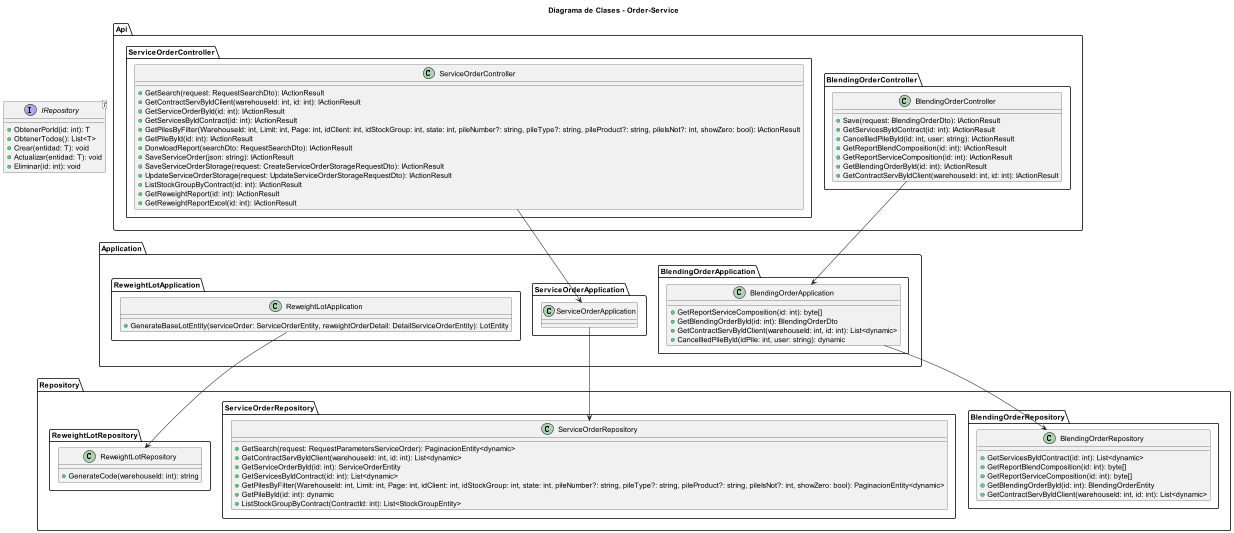

The diagram above was rendered by PlantUML. Its source (embedded in the PNG):
@startuml "Diagrama de Clases - Arquitectura .NET Core con AD Auth"
title "Diagrama de Clases - Order-Service"
skinparam dpi 50
skinparam pageSize A3
 
package Api {
     package BlendingOrderController {
        class BlendingOrderController {
            + Save(request: BlendingOrderDto): IActionResult
            + GetServicesByIdContract(id: int): IActionResult
            + CancellledPileById(id: int, user: string): IActionResult
            + GetReportBlendComposition(id: int): IActionResult
            + GetReportServiceComposition(id: int): IActionResult
            + GetBlendingOrderById(id: int): IActionResult
            + GetContractServByIdClient(warehouseId: int, id: int): IActionResult
        }
    }  
 package ServiceOrderController {
        class ServiceOrderController {
            + GetSearch(request: RequestSearchDto): IActionResult
            + GetContractServByIdClient(warehouseId: int, id: int): IActionResult
            + GetServiceOrderById(id: int): IActionResult
            + GetServicesByIdContract(id: int): IActionResult
            + GetPilesByFilter(WarehouseId: int, Limit: int, Page: int, idClient: int, idStockGroup: int, state: int, pileNumber?: string, pileType?: string, pileProduct?: string, pileIsNot?: int, showZero: bool): IActionResult
            + GetPileById(id: int): IActionResult
            + DonwloadReport(searchDto: RequestSearchDto): IActionResult
            + SaveServiceOrder(json: string): IActionResult
            + SaveServiceOrderStorage(request: CreateServiceOrderStorageRequestDto): IActionResult
            + UpdateServiceOrderStorage(request: UpdateServiceOrderStorageRequestDto): IActionResult
            + ListStockGroupByContract(id: int): IActionResult
            + GetReweightReport(id: int): IActionResult
            + GetReweightReportExcel(id: int): IActionResult
        }
    }   

    
}
 
package Application {
    package BlendingOrderApplication {
        class BlendingOrderApplication {
            + GetReportServiceComposition(id: int): byte[]
            + GetBlendingOrderById(id: int): BlendingOrderDto
            + GetContractServByIdClient(warehouseId: int, id: int): List<dynamic>
            + CancellledPileById(idPile: int, user: string): dynamic
        }
    }   
package ReweightLotApplication {
        class ReweightLotApplication {
            + GenerateBaseLotEntity(serviceOrder: ServiceOrderEntity, reweightOrderDetail: DetailServiceOrderEntity): LotEntity
        }
    }
    
}
 
package Repository {
    package BlendingOrderRepository {
        class BlendingOrderRepository {
            + GetServicesByIdContract(id: int): List<dynamic>
            + GetReportBlendComposition(id: int): byte[]
            + GetReportServiceComposition(id: int): byte[]
            + GetBlendingOrderById(id: int): BlendingOrderEntity
            + GetContractServByIdClient(warehouseId: int, id: int): List<dynamic>
        }
    }

   package ServiceOrderRepository {
        class ServiceOrderRepository {
            + GetSearch(request: RequestParametersServiceOrder): PaginacionEntity<dynamic>
            + GetContractServByIdClient(warehouseId: int, id: int): List<dynamic>
            + GetServiceOrderById(id: int): ServiceOrderEntity
            + GetServicesByIdContract(id: int): List<dynamic>
            + GetPilesByFilter(WarehouseId: int, Limit: int, Page: int, idClient: int, idStockGroup: int, state: int, pileNumber?: string, pileType?: string, pileProduct?: string, pileIsNot?: int, showZero: bool): PaginacionEntity<dynamic>
            + GetPileById(id: int): dynamic
            + ListStockGroupByContract(ContractId: int): List<StockGroupEntity>
        }
    }

    package ReweightLotRepository {
        class ReweightLotRepository {
            + GenerateCode(warehouseId: int): string
        }
    }
}
 
' Interfaces de Repository
interface IRepository<T> {
    + ObtenerPorId(id: int): T
    + ObtenerTodos(): List<T>
    + Crear(entidad: T): void
    + Actualizar(entidad: T): void
    + Eliminar(id: int): void
}
 
Api.BlendingOrderController.BlendingOrderController --> Application.BlendingOrderApplication.BlendingOrderApplication
Application.BlendingOrderApplication.BlendingOrderApplication --> Repository.BlendingOrderRepository.BlendingOrderRepository
 
Api.ServiceOrderController.ServiceOrderController --> Application.ServiceOrderApplication.ServiceOrderApplication
Application.ServiceOrderApplication.ServiceOrderApplication --> Repository.ServiceOrderRepository.ServiceOrderRepository

Application.ReweightLotApplication.ReweightLotApplication --> Repository.ReweightLotRepository.ReweightLotRepository

 
@enduml